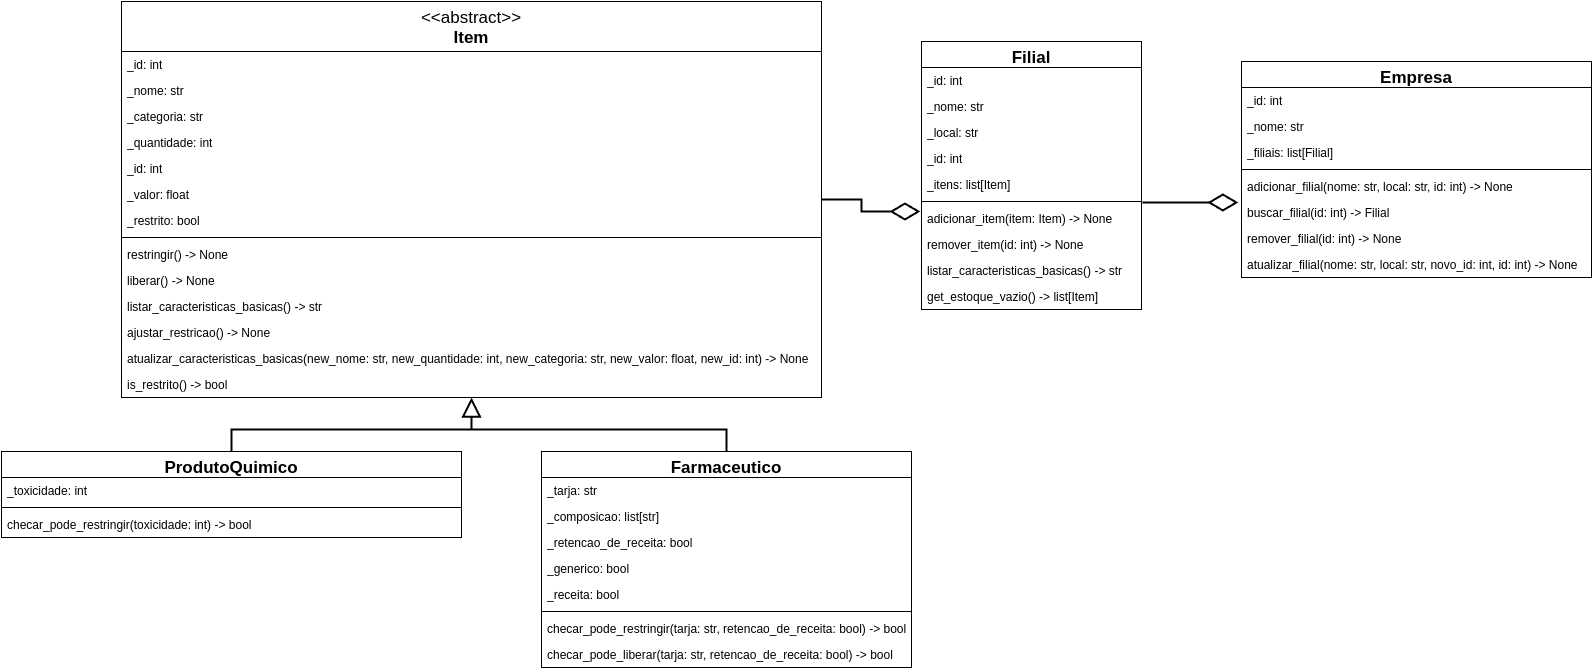

The diagram above was exported from draw.io. Its source (the exported page's mxGraphModel, read from the mxfile embedded in the PNG):
<mxGraphModel dx="5360" dy="1141" grid="1" gridSize="10" guides="1" tooltips="1" connect="1" arrows="1" fold="1" page="1" pageScale="1" pageWidth="850" pageHeight="1100" math="0" shadow="0">
  <root>
    <mxCell id="0" />
    <mxCell id="1" parent="0" />
    <mxCell id="2" value="Farmaceutico" style="swimlane;fontStyle=1;align=center;verticalAlign=top;childLayout=stackLayout;horizontal=1;startSize=26;horizontalStack=0;resizeParent=1;resizeParentMax=0;resizeLast=0;collapsible=1;marginBottom=0;whiteSpace=wrap;html=1;fontSize=17;" vertex="1" parent="1">
      <mxGeometry x="-2220" y="870" width="370" height="216" as="geometry" />
    </mxCell>
    <mxCell id="3" value="_tarja: str" style="text;strokeColor=none;fillColor=none;align=left;verticalAlign=top;spacingLeft=4;spacingRight=4;overflow=hidden;rotatable=0;points=[[0,0.5],[1,0.5]];portConstraint=eastwest;whiteSpace=wrap;html=1;" vertex="1" parent="2">
      <mxGeometry y="26" width="370" height="26" as="geometry" />
    </mxCell>
    <mxCell id="4" value="_composicao: list[str]" style="text;strokeColor=none;fillColor=none;align=left;verticalAlign=top;spacingLeft=4;spacingRight=4;overflow=hidden;rotatable=0;points=[[0,0.5],[1,0.5]];portConstraint=eastwest;whiteSpace=wrap;html=1;" vertex="1" parent="2">
      <mxGeometry y="52" width="370" height="26" as="geometry" />
    </mxCell>
    <mxCell id="5" value="_retencao_de_receita: bool" style="text;strokeColor=none;fillColor=none;align=left;verticalAlign=top;spacingLeft=4;spacingRight=4;overflow=hidden;rotatable=0;points=[[0,0.5],[1,0.5]];portConstraint=eastwest;whiteSpace=wrap;html=1;" vertex="1" parent="2">
      <mxGeometry y="78" width="370" height="26" as="geometry" />
    </mxCell>
    <mxCell id="6" value="_generico: bool" style="text;strokeColor=none;fillColor=none;align=left;verticalAlign=top;spacingLeft=4;spacingRight=4;overflow=hidden;rotatable=0;points=[[0,0.5],[1,0.5]];portConstraint=eastwest;whiteSpace=wrap;html=1;" vertex="1" parent="2">
      <mxGeometry y="104" width="370" height="26" as="geometry" />
    </mxCell>
    <mxCell id="7" value="_receita: bool" style="text;strokeColor=none;fillColor=none;align=left;verticalAlign=top;spacingLeft=4;spacingRight=4;overflow=hidden;rotatable=0;points=[[0,0.5],[1,0.5]];portConstraint=eastwest;whiteSpace=wrap;html=1;" vertex="1" parent="2">
      <mxGeometry y="130" width="370" height="26" as="geometry" />
    </mxCell>
    <mxCell id="8" value="" style="line;strokeWidth=1;fillColor=none;align=left;verticalAlign=middle;spacingTop=-1;spacingLeft=3;spacingRight=3;rotatable=0;labelPosition=right;points=[];portConstraint=eastwest;strokeColor=inherit;" vertex="1" parent="2">
      <mxGeometry y="156" width="370" height="8" as="geometry" />
    </mxCell>
    <mxCell id="9" value="checar_pode_restringir(tarja: str, retencao_de_receita: bool) -&amp;gt; bool" style="text;strokeColor=none;fillColor=none;align=left;verticalAlign=top;spacingLeft=4;spacingRight=4;overflow=hidden;rotatable=0;points=[[0,0.5],[1,0.5]];portConstraint=eastwest;whiteSpace=wrap;html=1;" vertex="1" parent="2">
      <mxGeometry y="164" width="370" height="26" as="geometry" />
    </mxCell>
    <mxCell id="10" value="checar_pode_liberar(tarja: str, retencao_de_receita: bool) -&amp;gt; bool" style="text;strokeColor=none;fillColor=none;align=left;verticalAlign=top;spacingLeft=4;spacingRight=4;overflow=hidden;rotatable=0;points=[[0,0.5],[1,0.5]];portConstraint=eastwest;whiteSpace=wrap;html=1;" vertex="1" parent="2">
      <mxGeometry y="190" width="370" height="26" as="geometry" />
    </mxCell>
    <mxCell id="11" style="edgeStyle=orthogonalEdgeStyle;rounded=0;orthogonalLoop=1;jettySize=auto;html=1;entryX=0.5;entryY=0;entryDx=0;entryDy=0;endArrow=none;startFill=0;strokeWidth=2;endFill=0;startArrow=block;startSize=15;" edge="1" source="14" target="29" parent="1">
      <mxGeometry relative="1" as="geometry" />
    </mxCell>
    <mxCell id="12" style="edgeStyle=orthogonalEdgeStyle;rounded=0;orthogonalLoop=1;jettySize=auto;html=1;endArrow=none;startFill=0;startArrow=block;strokeWidth=2;jumpSize=6;startSize=15;" edge="1" source="14" target="2" parent="1">
      <mxGeometry relative="1" as="geometry" />
    </mxCell>
    <mxCell id="13" style="edgeStyle=orthogonalEdgeStyle;rounded=0;orthogonalLoop=1;jettySize=auto;html=1;entryX=-0.005;entryY=0.231;entryDx=0;entryDy=0;entryPerimeter=0;endArrow=diamondThin;endFill=0;startSize=26;strokeWidth=2;sourcePerimeterSpacing=0;endSize=25;" edge="1" source="14" target="40" parent="1">
      <mxGeometry relative="1" as="geometry" />
    </mxCell>
    <mxCell id="14" value="&lt;div&gt;&lt;font style=&quot;font-size: 17px; font-weight: normal;&quot;&gt;&amp;lt;&amp;lt;abstract&amp;gt;&amp;gt;&lt;/font&gt;&lt;/div&gt;&lt;div&gt;&lt;span style=&quot;background-color: transparent; color: light-dark(rgb(0, 0, 0), rgb(255, 255, 255));&quot;&gt;&lt;font style=&quot;font-size: 17px;&quot;&gt;Item&lt;/font&gt;&lt;/span&gt;&lt;/div&gt;" style="swimlane;fontStyle=1;align=center;verticalAlign=top;childLayout=stackLayout;horizontal=1;startSize=50;horizontalStack=0;resizeParent=1;resizeParentMax=0;resizeLast=0;collapsible=1;marginBottom=0;whiteSpace=wrap;html=1;" vertex="1" parent="1">
      <mxGeometry x="-2640" y="420" width="700" height="396" as="geometry" />
    </mxCell>
    <mxCell id="15" value="_id: int" style="text;strokeColor=none;fillColor=none;align=left;verticalAlign=top;spacingLeft=4;spacingRight=4;overflow=hidden;rotatable=0;points=[[0,0.5],[1,0.5]];portConstraint=eastwest;whiteSpace=wrap;html=1;" vertex="1" parent="14">
      <mxGeometry y="50" width="700" height="26" as="geometry" />
    </mxCell>
    <mxCell id="16" value="_nome: str" style="text;strokeColor=none;fillColor=none;align=left;verticalAlign=top;spacingLeft=4;spacingRight=4;overflow=hidden;rotatable=0;points=[[0,0.5],[1,0.5]];portConstraint=eastwest;whiteSpace=wrap;html=1;" vertex="1" parent="14">
      <mxGeometry y="76" width="700" height="26" as="geometry" />
    </mxCell>
    <mxCell id="17" value="_categoria: str" style="text;strokeColor=none;fillColor=none;align=left;verticalAlign=top;spacingLeft=4;spacingRight=4;overflow=hidden;rotatable=0;points=[[0,0.5],[1,0.5]];portConstraint=eastwest;whiteSpace=wrap;html=1;" vertex="1" parent="14">
      <mxGeometry y="102" width="700" height="26" as="geometry" />
    </mxCell>
    <mxCell id="18" value="_quantidade: int" style="text;strokeColor=none;fillColor=none;align=left;verticalAlign=top;spacingLeft=4;spacingRight=4;overflow=hidden;rotatable=0;points=[[0,0.5],[1,0.5]];portConstraint=eastwest;whiteSpace=wrap;html=1;" vertex="1" parent="14">
      <mxGeometry y="128" width="700" height="26" as="geometry" />
    </mxCell>
    <mxCell id="19" value="_id: int" style="text;strokeColor=none;fillColor=none;align=left;verticalAlign=top;spacingLeft=4;spacingRight=4;overflow=hidden;rotatable=0;points=[[0,0.5],[1,0.5]];portConstraint=eastwest;whiteSpace=wrap;html=1;" vertex="1" parent="14">
      <mxGeometry y="154" width="700" height="26" as="geometry" />
    </mxCell>
    <mxCell id="20" value="_valor: float" style="text;strokeColor=none;fillColor=none;align=left;verticalAlign=top;spacingLeft=4;spacingRight=4;overflow=hidden;rotatable=0;points=[[0,0.5],[1,0.5]];portConstraint=eastwest;whiteSpace=wrap;html=1;" vertex="1" parent="14">
      <mxGeometry y="180" width="700" height="26" as="geometry" />
    </mxCell>
    <mxCell id="21" value="_restrito: bool" style="text;strokeColor=none;fillColor=none;align=left;verticalAlign=top;spacingLeft=4;spacingRight=4;overflow=hidden;rotatable=0;points=[[0,0.5],[1,0.5]];portConstraint=eastwest;whiteSpace=wrap;html=1;" vertex="1" parent="14">
      <mxGeometry y="206" width="700" height="26" as="geometry" />
    </mxCell>
    <mxCell id="22" value="" style="line;strokeWidth=1;fillColor=none;align=left;verticalAlign=middle;spacingTop=-1;spacingLeft=3;spacingRight=3;rotatable=0;labelPosition=right;points=[];portConstraint=eastwest;strokeColor=inherit;" vertex="1" parent="14">
      <mxGeometry y="232" width="700" height="8" as="geometry" />
    </mxCell>
    <mxCell id="23" value="restringir() -&amp;gt; None" style="text;strokeColor=none;fillColor=none;align=left;verticalAlign=top;spacingLeft=4;spacingRight=4;overflow=hidden;rotatable=0;points=[[0,0.5],[1,0.5]];portConstraint=eastwest;whiteSpace=wrap;html=1;" vertex="1" parent="14">
      <mxGeometry y="240" width="700" height="26" as="geometry" />
    </mxCell>
    <mxCell id="24" value="liberar() -&amp;gt; None" style="text;strokeColor=none;fillColor=none;align=left;verticalAlign=top;spacingLeft=4;spacingRight=4;overflow=hidden;rotatable=0;points=[[0,0.5],[1,0.5]];portConstraint=eastwest;whiteSpace=wrap;html=1;" vertex="1" parent="14">
      <mxGeometry y="266" width="700" height="26" as="geometry" />
    </mxCell>
    <mxCell id="25" value="listar_caracteristicas_basicas() -&amp;gt; str" style="text;strokeColor=none;fillColor=none;align=left;verticalAlign=top;spacingLeft=4;spacingRight=4;overflow=hidden;rotatable=0;points=[[0,0.5],[1,0.5]];portConstraint=eastwest;whiteSpace=wrap;html=1;" vertex="1" parent="14">
      <mxGeometry y="292" width="700" height="26" as="geometry" />
    </mxCell>
    <mxCell id="26" value="ajustar_restricao() -&amp;gt; None" style="text;strokeColor=none;fillColor=none;align=left;verticalAlign=top;spacingLeft=4;spacingRight=4;overflow=hidden;rotatable=0;points=[[0,0.5],[1,0.5]];portConstraint=eastwest;whiteSpace=wrap;html=1;" vertex="1" parent="14">
      <mxGeometry y="318" width="700" height="26" as="geometry" />
    </mxCell>
    <mxCell id="27" value="atualizar_caracteristicas_basicas(new_nome: str, new_quantidade: int, new_categoria: str, new_valor: float, new_id: int) -&amp;gt; None" style="text;strokeColor=none;fillColor=none;align=left;verticalAlign=top;spacingLeft=4;spacingRight=4;overflow=hidden;rotatable=0;points=[[0,0.5],[1,0.5]];portConstraint=eastwest;whiteSpace=wrap;html=1;" vertex="1" parent="14">
      <mxGeometry y="344" width="700" height="26" as="geometry" />
    </mxCell>
    <mxCell id="28" value="is_restrito() -&amp;gt; bool" style="text;strokeColor=none;fillColor=none;align=left;verticalAlign=top;spacingLeft=4;spacingRight=4;overflow=hidden;rotatable=0;points=[[0,0.5],[1,0.5]];portConstraint=eastwest;whiteSpace=wrap;html=1;" vertex="1" parent="14">
      <mxGeometry y="370" width="700" height="26" as="geometry" />
    </mxCell>
    <mxCell id="29" value="&lt;font style=&quot;font-size: 17px;&quot;&gt;ProdutoQuimico&lt;/font&gt;" style="swimlane;fontStyle=1;align=center;verticalAlign=top;childLayout=stackLayout;horizontal=1;startSize=26;horizontalStack=0;resizeParent=1;resizeParentMax=0;resizeLast=0;collapsible=1;marginBottom=0;whiteSpace=wrap;html=1;" vertex="1" parent="1">
      <mxGeometry x="-2760" y="870" width="460" height="86" as="geometry" />
    </mxCell>
    <mxCell id="30" value="_toxicidade: int" style="text;strokeColor=none;fillColor=none;align=left;verticalAlign=top;spacingLeft=4;spacingRight=4;overflow=hidden;rotatable=0;points=[[0,0.5],[1,0.5]];portConstraint=eastwest;whiteSpace=wrap;html=1;" vertex="1" parent="29">
      <mxGeometry y="26" width="460" height="26" as="geometry" />
    </mxCell>
    <mxCell id="31" value="" style="line;strokeWidth=1;fillColor=none;align=left;verticalAlign=middle;spacingTop=-1;spacingLeft=3;spacingRight=3;rotatable=0;labelPosition=right;points=[];portConstraint=eastwest;strokeColor=inherit;" vertex="1" parent="29">
      <mxGeometry y="52" width="460" height="8" as="geometry" />
    </mxCell>
    <mxCell id="32" value="checar_pode_restringir(toxicidade: int) -&amp;gt; bool" style="text;strokeColor=none;fillColor=none;align=left;verticalAlign=top;spacingLeft=4;spacingRight=4;overflow=hidden;rotatable=0;points=[[0,0.5],[1,0.5]];portConstraint=eastwest;whiteSpace=wrap;html=1;" vertex="1" parent="29">
      <mxGeometry y="60" width="460" height="26" as="geometry" />
    </mxCell>
    <mxCell id="33" value="Filial" style="swimlane;fontStyle=1;align=center;verticalAlign=top;childLayout=stackLayout;horizontal=1;startSize=26;horizontalStack=0;resizeParent=1;resizeParentMax=0;resizeLast=0;collapsible=1;marginBottom=0;whiteSpace=wrap;html=1;fontSize=17;" vertex="1" parent="1">
      <mxGeometry x="-1840" y="460" width="220" height="268" as="geometry" />
    </mxCell>
    <mxCell id="34" value="_id: int" style="text;strokeColor=none;fillColor=none;align=left;verticalAlign=top;spacingLeft=4;spacingRight=4;overflow=hidden;rotatable=0;points=[[0,0.5],[1,0.5]];portConstraint=eastwest;whiteSpace=wrap;html=1;" vertex="1" parent="33">
      <mxGeometry y="26" width="220" height="26" as="geometry" />
    </mxCell>
    <mxCell id="35" value="_nome: str" style="text;strokeColor=none;fillColor=none;align=left;verticalAlign=top;spacingLeft=4;spacingRight=4;overflow=hidden;rotatable=0;points=[[0,0.5],[1,0.5]];portConstraint=eastwest;whiteSpace=wrap;html=1;" vertex="1" parent="33">
      <mxGeometry y="52" width="220" height="26" as="geometry" />
    </mxCell>
    <mxCell id="36" value="_local: str" style="text;strokeColor=none;fillColor=none;align=left;verticalAlign=top;spacingLeft=4;spacingRight=4;overflow=hidden;rotatable=0;points=[[0,0.5],[1,0.5]];portConstraint=eastwest;whiteSpace=wrap;html=1;" vertex="1" parent="33">
      <mxGeometry y="78" width="220" height="26" as="geometry" />
    </mxCell>
    <mxCell id="37" value="_id: int" style="text;strokeColor=none;fillColor=none;align=left;verticalAlign=top;spacingLeft=4;spacingRight=4;overflow=hidden;rotatable=0;points=[[0,0.5],[1,0.5]];portConstraint=eastwest;whiteSpace=wrap;html=1;" vertex="1" parent="33">
      <mxGeometry y="104" width="220" height="26" as="geometry" />
    </mxCell>
    <mxCell id="38" value="_itens: list[Item]" style="text;strokeColor=none;fillColor=none;align=left;verticalAlign=top;spacingLeft=4;spacingRight=4;overflow=hidden;rotatable=0;points=[[0,0.5],[1,0.5]];portConstraint=eastwest;whiteSpace=wrap;html=1;" vertex="1" parent="33">
      <mxGeometry y="130" width="220" height="26" as="geometry" />
    </mxCell>
    <mxCell id="39" value="" style="line;strokeWidth=1;fillColor=none;align=left;verticalAlign=middle;spacingTop=-1;spacingLeft=3;spacingRight=3;rotatable=0;labelPosition=right;points=[];portConstraint=eastwest;strokeColor=inherit;" vertex="1" parent="33">
      <mxGeometry y="156" width="220" height="8" as="geometry" />
    </mxCell>
    <mxCell id="40" value="adicionar_item(item: Item) -&amp;gt; None" style="text;strokeColor=none;fillColor=none;align=left;verticalAlign=top;spacingLeft=4;spacingRight=4;overflow=hidden;rotatable=0;points=[[0,0.5],[1,0.5]];portConstraint=eastwest;whiteSpace=wrap;html=1;" vertex="1" parent="33">
      <mxGeometry y="164" width="220" height="26" as="geometry" />
    </mxCell>
    <mxCell id="41" value="remover_item(id: int) -&amp;gt; None" style="text;strokeColor=none;fillColor=none;align=left;verticalAlign=top;spacingLeft=4;spacingRight=4;overflow=hidden;rotatable=0;points=[[0,0.5],[1,0.5]];portConstraint=eastwest;whiteSpace=wrap;html=1;" vertex="1" parent="33">
      <mxGeometry y="190" width="220" height="26" as="geometry" />
    </mxCell>
    <mxCell id="42" value="listar_caracteristicas_basicas() -&amp;gt; str" style="text;strokeColor=none;fillColor=none;align=left;verticalAlign=top;spacingLeft=4;spacingRight=4;overflow=hidden;rotatable=0;points=[[0,0.5],[1,0.5]];portConstraint=eastwest;whiteSpace=wrap;html=1;" vertex="1" parent="33">
      <mxGeometry y="216" width="220" height="26" as="geometry" />
    </mxCell>
    <mxCell id="43" value="get_estoque_vazio() -&amp;gt; list[Item]" style="text;strokeColor=none;fillColor=none;align=left;verticalAlign=top;spacingLeft=4;spacingRight=4;overflow=hidden;rotatable=0;points=[[0,0.5],[1,0.5]];portConstraint=eastwest;whiteSpace=wrap;html=1;" vertex="1" parent="33">
      <mxGeometry y="242" width="220" height="26" as="geometry" />
    </mxCell>
    <mxCell id="44" value="Empresa" style="swimlane;fontStyle=1;align=center;verticalAlign=top;childLayout=stackLayout;horizontal=1;startSize=26;horizontalStack=0;resizeParent=1;resizeParentMax=0;resizeLast=0;collapsible=1;marginBottom=0;whiteSpace=wrap;html=1;fontSize=17;" vertex="1" parent="1">
      <mxGeometry x="-1520" y="480" width="350" height="216" as="geometry" />
    </mxCell>
    <mxCell id="45" value="_id: int" style="text;strokeColor=none;fillColor=none;align=left;verticalAlign=top;spacingLeft=4;spacingRight=4;overflow=hidden;rotatable=0;points=[[0,0.5],[1,0.5]];portConstraint=eastwest;whiteSpace=wrap;html=1;" vertex="1" parent="44">
      <mxGeometry y="26" width="350" height="26" as="geometry" />
    </mxCell>
    <mxCell id="46" value="_nome: str" style="text;strokeColor=none;fillColor=none;align=left;verticalAlign=top;spacingLeft=4;spacingRight=4;overflow=hidden;rotatable=0;points=[[0,0.5],[1,0.5]];portConstraint=eastwest;whiteSpace=wrap;html=1;" vertex="1" parent="44">
      <mxGeometry y="52" width="350" height="26" as="geometry" />
    </mxCell>
    <mxCell id="47" value="_filiais: list[Filial]" style="text;strokeColor=none;fillColor=none;align=left;verticalAlign=top;spacingLeft=4;spacingRight=4;overflow=hidden;rotatable=0;points=[[0,0.5],[1,0.5]];portConstraint=eastwest;whiteSpace=wrap;html=1;" vertex="1" parent="44">
      <mxGeometry y="78" width="350" height="26" as="geometry" />
    </mxCell>
    <mxCell id="48" value="" style="line;strokeWidth=1;fillColor=none;align=left;verticalAlign=middle;spacingTop=-1;spacingLeft=3;spacingRight=3;rotatable=0;labelPosition=right;points=[];portConstraint=eastwest;strokeColor=inherit;" vertex="1" parent="44">
      <mxGeometry y="104" width="350" height="8" as="geometry" />
    </mxCell>
    <mxCell id="49" value="adicionar_filial(nome: str, local: str, id: int) -&amp;gt; None" style="text;strokeColor=none;fillColor=none;align=left;verticalAlign=top;spacingLeft=4;spacingRight=4;overflow=hidden;rotatable=0;points=[[0,0.5],[1,0.5]];portConstraint=eastwest;whiteSpace=wrap;html=1;" vertex="1" parent="44">
      <mxGeometry y="112" width="350" height="26" as="geometry" />
    </mxCell>
    <mxCell id="50" value="buscar_filial(id: int) -&amp;gt; Filial" style="text;strokeColor=none;fillColor=none;align=left;verticalAlign=top;spacingLeft=4;spacingRight=4;overflow=hidden;rotatable=0;points=[[0,0.5],[1,0.5]];portConstraint=eastwest;whiteSpace=wrap;html=1;" vertex="1" parent="44">
      <mxGeometry y="138" width="350" height="26" as="geometry" />
    </mxCell>
    <mxCell id="51" value="remover_filial(id: int) -&amp;gt; None" style="text;strokeColor=none;fillColor=none;align=left;verticalAlign=top;spacingLeft=4;spacingRight=4;overflow=hidden;rotatable=0;points=[[0,0.5],[1,0.5]];portConstraint=eastwest;whiteSpace=wrap;html=1;" vertex="1" parent="44">
      <mxGeometry y="164" width="350" height="26" as="geometry" />
    </mxCell>
    <mxCell id="52" value="atualizar_filial(nome: str, local: str, novo_id: int, id: int) -&amp;gt; None" style="text;strokeColor=none;fillColor=none;align=left;verticalAlign=top;spacingLeft=4;spacingRight=4;overflow=hidden;rotatable=0;points=[[0,0.5],[1,0.5]];portConstraint=eastwest;whiteSpace=wrap;html=1;" vertex="1" parent="44">
      <mxGeometry y="190" width="350" height="26" as="geometry" />
    </mxCell>
    <mxCell id="53" style="edgeStyle=orthogonalEdgeStyle;rounded=0;orthogonalLoop=1;jettySize=auto;html=1;entryX=-0.009;entryY=1.115;entryDx=0;entryDy=0;endArrow=diamondThin;endFill=0;startSize=26;strokeWidth=2;sourcePerimeterSpacing=0;endSize=25;exitX=1.005;exitY=1.192;exitDx=0;exitDy=0;exitPerimeter=0;entryPerimeter=0;" edge="1" source="38" target="49" parent="1">
      <mxGeometry relative="1" as="geometry">
        <mxPoint x="-1450" y="806.87" as="sourcePoint" />
        <mxPoint x="-1352" y="805.87" as="targetPoint" />
      </mxGeometry>
    </mxCell>
  </root>
</mxGraphModel>